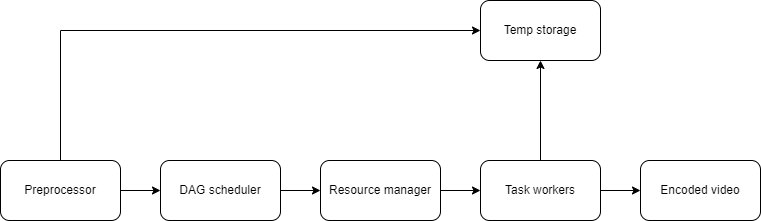

The diagram above was exported from draw.io. Its source (the exported page's mxGraphModel, read from the mxfile embedded in the PNG):
<mxGraphModel dx="882" dy="578" grid="1" gridSize="10" guides="1" tooltips="1" connect="1" arrows="1" fold="1" page="1" pageScale="1" pageWidth="850" pageHeight="1100" math="0" shadow="0">
  <root>
    <mxCell id="0" />
    <mxCell id="1" parent="0" />
    <mxCell id="7050E-QnDYIS8bZnsTW4-7" style="edgeStyle=orthogonalEdgeStyle;rounded=0;orthogonalLoop=1;jettySize=auto;html=1;exitX=0.5;exitY=0;exitDx=0;exitDy=0;entryX=0;entryY=0.5;entryDx=0;entryDy=0;" edge="1" parent="1" source="7050E-QnDYIS8bZnsTW4-1" target="7050E-QnDYIS8bZnsTW4-6">
      <mxGeometry relative="1" as="geometry" />
    </mxCell>
    <mxCell id="7050E-QnDYIS8bZnsTW4-9" style="edgeStyle=orthogonalEdgeStyle;rounded=0;orthogonalLoop=1;jettySize=auto;html=1;exitX=1;exitY=0.5;exitDx=0;exitDy=0;entryX=0;entryY=0.5;entryDx=0;entryDy=0;" edge="1" parent="1" source="7050E-QnDYIS8bZnsTW4-1" target="7050E-QnDYIS8bZnsTW4-2">
      <mxGeometry relative="1" as="geometry" />
    </mxCell>
    <mxCell id="7050E-QnDYIS8bZnsTW4-1" value="Preprocessor" style="rounded=1;whiteSpace=wrap;html=1;" vertex="1" parent="1">
      <mxGeometry x="40" y="200" width="120" height="60" as="geometry" />
    </mxCell>
    <mxCell id="7050E-QnDYIS8bZnsTW4-10" style="edgeStyle=orthogonalEdgeStyle;rounded=0;orthogonalLoop=1;jettySize=auto;html=1;exitX=1;exitY=0.5;exitDx=0;exitDy=0;entryX=0;entryY=0.5;entryDx=0;entryDy=0;" edge="1" parent="1" source="7050E-QnDYIS8bZnsTW4-2" target="7050E-QnDYIS8bZnsTW4-3">
      <mxGeometry relative="1" as="geometry" />
    </mxCell>
    <mxCell id="7050E-QnDYIS8bZnsTW4-2" value="DAG scheduler" style="rounded=1;whiteSpace=wrap;html=1;" vertex="1" parent="1">
      <mxGeometry x="200" y="200" width="120" height="60" as="geometry" />
    </mxCell>
    <mxCell id="7050E-QnDYIS8bZnsTW4-11" style="edgeStyle=orthogonalEdgeStyle;rounded=0;orthogonalLoop=1;jettySize=auto;html=1;exitX=1;exitY=0.5;exitDx=0;exitDy=0;entryX=0;entryY=0.5;entryDx=0;entryDy=0;" edge="1" parent="1" source="7050E-QnDYIS8bZnsTW4-3" target="7050E-QnDYIS8bZnsTW4-4">
      <mxGeometry relative="1" as="geometry" />
    </mxCell>
    <mxCell id="7050E-QnDYIS8bZnsTW4-3" value="Resource manager" style="rounded=1;whiteSpace=wrap;html=1;" vertex="1" parent="1">
      <mxGeometry x="360" y="200" width="120" height="60" as="geometry" />
    </mxCell>
    <mxCell id="7050E-QnDYIS8bZnsTW4-8" style="edgeStyle=orthogonalEdgeStyle;rounded=0;orthogonalLoop=1;jettySize=auto;html=1;exitX=0.5;exitY=0;exitDx=0;exitDy=0;" edge="1" parent="1" source="7050E-QnDYIS8bZnsTW4-4" target="7050E-QnDYIS8bZnsTW4-6">
      <mxGeometry relative="1" as="geometry" />
    </mxCell>
    <mxCell id="7050E-QnDYIS8bZnsTW4-12" style="edgeStyle=orthogonalEdgeStyle;rounded=0;orthogonalLoop=1;jettySize=auto;html=1;exitX=1;exitY=0.5;exitDx=0;exitDy=0;entryX=0;entryY=0.5;entryDx=0;entryDy=0;" edge="1" parent="1" source="7050E-QnDYIS8bZnsTW4-4" target="7050E-QnDYIS8bZnsTW4-5">
      <mxGeometry relative="1" as="geometry" />
    </mxCell>
    <mxCell id="7050E-QnDYIS8bZnsTW4-4" value="Task workers" style="rounded=1;whiteSpace=wrap;html=1;" vertex="1" parent="1">
      <mxGeometry x="520" y="200" width="120" height="60" as="geometry" />
    </mxCell>
    <mxCell id="7050E-QnDYIS8bZnsTW4-5" value="Encoded video" style="rounded=1;whiteSpace=wrap;html=1;" vertex="1" parent="1">
      <mxGeometry x="680" y="200" width="120" height="60" as="geometry" />
    </mxCell>
    <mxCell id="7050E-QnDYIS8bZnsTW4-6" value="Temp storage" style="rounded=1;whiteSpace=wrap;html=1;" vertex="1" parent="1">
      <mxGeometry x="520" y="40" width="120" height="60" as="geometry" />
    </mxCell>
  </root>
</mxGraphModel>